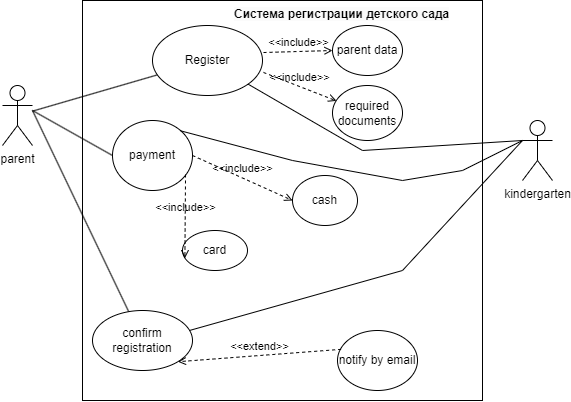

The diagram above was exported from draw.io. Its source (the exported page's mxGraphModel, read from the mxfile embedded in the PNG):
<mxGraphModel dx="1868" dy="425" grid="1" gridSize="10" guides="1" tooltips="1" connect="1" arrows="1" fold="1" page="1" pageScale="1" pageWidth="850" pageHeight="1100" math="0" shadow="0">
  <root>
    <mxCell id="0" />
    <mxCell id="1" parent="0" />
    <mxCell id="oP2arsPC70zKudL5JwdA-1" value="" style="whiteSpace=wrap;html=1;aspect=fixed;" parent="1" vertex="1">
      <mxGeometry x="-720" y="60" width="400" height="400" as="geometry" />
    </mxCell>
    <mxCell id="oP2arsPC70zKudL5JwdA-4" value="Register" style="ellipse;whiteSpace=wrap;html=1;" parent="1" vertex="1">
      <mxGeometry x="-650" y="85" width="110" height="70" as="geometry" />
    </mxCell>
    <mxCell id="oP2arsPC70zKudL5JwdA-5" value="payment" style="ellipse;whiteSpace=wrap;html=1;" parent="1" vertex="1">
      <mxGeometry x="-690" y="180" width="80" height="70" as="geometry" />
    </mxCell>
    <mxCell id="oP2arsPC70zKudL5JwdA-6" value="parent" style="shape=umlActor;verticalLabelPosition=bottom;verticalAlign=top;html=1;outlineConnect=0;" parent="1" vertex="1">
      <mxGeometry x="-800" y="145" width="30" height="60" as="geometry" />
    </mxCell>
    <mxCell id="oP2arsPC70zKudL5JwdA-10" value="kindergarten" style="shape=umlActor;verticalLabelPosition=bottom;verticalAlign=top;html=1;outlineConnect=0;" parent="1" vertex="1">
      <mxGeometry x="-280" y="180" width="30" height="60" as="geometry" />
    </mxCell>
    <mxCell id="oP2arsPC70zKudL5JwdA-12" value="parent data" style="ellipse;whiteSpace=wrap;html=1;" parent="1" vertex="1">
      <mxGeometry x="-470" y="85" width="70" height="50" as="geometry" />
    </mxCell>
    <mxCell id="oP2arsPC70zKudL5JwdA-13" value="cash" style="ellipse;whiteSpace=wrap;html=1;" parent="1" vertex="1">
      <mxGeometry x="-510" y="235" width="65" height="50" as="geometry" />
    </mxCell>
    <mxCell id="oP2arsPC70zKudL5JwdA-14" value="card" style="ellipse;whiteSpace=wrap;html=1;" parent="1" vertex="1">
      <mxGeometry x="-620" y="290" width="65" height="40" as="geometry" />
    </mxCell>
    <mxCell id="oP2arsPC70zKudL5JwdA-21" value="" style="endArrow=none;html=1;rounded=0;" parent="1" source="oP2arsPC70zKudL5JwdA-6" target="oP2arsPC70zKudL5JwdA-4" edge="1">
      <mxGeometry width="50" height="50" relative="1" as="geometry">
        <mxPoint x="-740" y="147" as="sourcePoint" />
        <mxPoint x="-660" y="130" as="targetPoint" />
      </mxGeometry>
    </mxCell>
    <mxCell id="oP2arsPC70zKudL5JwdA-26" value="confirm registration" style="ellipse;whiteSpace=wrap;html=1;" parent="1" vertex="1">
      <mxGeometry x="-710" y="370" width="100" height="60" as="geometry" />
    </mxCell>
    <mxCell id="oP2arsPC70zKudL5JwdA-32" value="&lt;span style=&quot;color: rgb(0, 0, 0); font-family: Helvetica; font-size: 12px; font-style: normal; font-variant-ligatures: normal; font-variant-caps: normal; letter-spacing: normal; orphans: 2; text-align: center; text-indent: 0px; text-transform: none; widows: 2; word-spacing: 0px; -webkit-text-stroke-width: 0px; white-space: normal; background-color: rgb(251, 251, 251); text-decoration-thickness: initial; text-decoration-style: initial; text-decoration-color: initial; float: none; display: inline !important;&quot;&gt;&lt;b&gt;Система регистрации детского сада&lt;/b&gt;&lt;/span&gt;" style="text;whiteSpace=wrap;html=1;" parent="1" vertex="1">
      <mxGeometry x="-570" y="60" width="240" height="40" as="geometry" />
    </mxCell>
    <mxCell id="oP2arsPC70zKudL5JwdA-34" value="&amp;lt;&amp;lt;include&amp;gt;&amp;gt;" style="html=1;verticalAlign=bottom;labelBackgroundColor=none;endArrow=open;endFill=0;dashed=1;rounded=0;exitX=1;exitY=0.5;exitDx=0;exitDy=0;entryX=0;entryY=0.5;entryDx=0;entryDy=0;" parent="1" source="oP2arsPC70zKudL5JwdA-5" target="oP2arsPC70zKudL5JwdA-13" edge="1">
      <mxGeometry width="160" relative="1" as="geometry">
        <mxPoint x="-188.67500000000007" y="346.37" as="sourcePoint" />
        <mxPoint x="-330.00088397269553" y="329.9957302031854" as="targetPoint" />
      </mxGeometry>
    </mxCell>
    <mxCell id="oP2arsPC70zKudL5JwdA-35" value="&amp;lt;&amp;lt;include&amp;gt;&amp;gt;" style="html=1;verticalAlign=bottom;labelBackgroundColor=none;endArrow=open;endFill=0;dashed=1;rounded=0;exitX=0.913;exitY=0.771;exitDx=0;exitDy=0;exitPerimeter=0;entryX=0.037;entryY=0.694;entryDx=0;entryDy=0;entryPerimeter=0;" parent="1" source="oP2arsPC70zKudL5JwdA-5" target="oP2arsPC70zKudL5JwdA-14" edge="1">
      <mxGeometry width="160" relative="1" as="geometry">
        <mxPoint x="-373.17" y="313.12" as="sourcePoint" />
        <mxPoint x="-460" y="390" as="targetPoint" />
      </mxGeometry>
    </mxCell>
    <mxCell id="oP2arsPC70zKudL5JwdA-38" value="" style="endArrow=none;html=1;rounded=0;exitX=1;exitY=0;exitDx=0;exitDy=0;" parent="1" source="oP2arsPC70zKudL5JwdA-5" edge="1">
      <mxGeometry width="50" height="50" relative="1" as="geometry">
        <mxPoint x="-330" y="250" as="sourcePoint" />
        <mxPoint x="-280" y="200" as="targetPoint" />
        <Array as="points">
          <mxPoint x="-510" y="220" />
          <mxPoint x="-400" y="240" />
          <mxPoint x="-340" y="230" />
        </Array>
      </mxGeometry>
    </mxCell>
    <mxCell id="oP2arsPC70zKudL5JwdA-39" value="" style="endArrow=none;html=1;rounded=0;exitX=0.97;exitY=0.333;exitDx=0;exitDy=0;exitPerimeter=0;" parent="1" source="oP2arsPC70zKudL5JwdA-26" edge="1">
      <mxGeometry width="50" height="50" relative="1" as="geometry">
        <mxPoint x="-330" y="250" as="sourcePoint" />
        <mxPoint x="-280" y="200" as="targetPoint" />
        <Array as="points">
          <mxPoint x="-400" y="330" />
        </Array>
      </mxGeometry>
    </mxCell>
    <mxCell id="oP2arsPC70zKudL5JwdA-40" value="required documents" style="ellipse;whiteSpace=wrap;html=1;" parent="1" vertex="1">
      <mxGeometry x="-470" y="145" width="70" height="55" as="geometry" />
    </mxCell>
    <mxCell id="oP2arsPC70zKudL5JwdA-42" value="&amp;lt;&amp;lt;include&amp;gt;&amp;gt;" style="html=1;verticalAlign=bottom;labelBackgroundColor=none;endArrow=open;endFill=0;dashed=1;rounded=0;exitX=1.009;exitY=0.386;exitDx=0;exitDy=0;entryX=0;entryY=0.5;entryDx=0;entryDy=0;exitPerimeter=0;" parent="1" source="oP2arsPC70zKudL5JwdA-4" target="oP2arsPC70zKudL5JwdA-12" edge="1">
      <mxGeometry width="160" relative="1" as="geometry">
        <mxPoint x="-450" y="162" as="sourcePoint" />
        <mxPoint x="-532" y="144" as="targetPoint" />
      </mxGeometry>
    </mxCell>
    <mxCell id="oP2arsPC70zKudL5JwdA-43" value="&amp;lt;&amp;lt;include&amp;gt;&amp;gt;" style="html=1;verticalAlign=bottom;labelBackgroundColor=none;endArrow=open;endFill=0;dashed=1;rounded=0;exitX=1.009;exitY=0.671;exitDx=0;exitDy=0;entryX=0.057;entryY=0.28;entryDx=0;entryDy=0;exitPerimeter=0;entryPerimeter=0;" parent="1" source="oP2arsPC70zKudL5JwdA-4" target="oP2arsPC70zKudL5JwdA-40" edge="1">
      <mxGeometry width="160" relative="1" as="geometry">
        <mxPoint x="-529" y="122" as="sourcePoint" />
        <mxPoint x="-460" y="120" as="targetPoint" />
      </mxGeometry>
    </mxCell>
    <mxCell id="oP2arsPC70zKudL5JwdA-44" value="notify by email" style="ellipse;whiteSpace=wrap;html=1;" parent="1" vertex="1">
      <mxGeometry x="-465" y="390" width="80" height="60" as="geometry" />
    </mxCell>
    <mxCell id="oP2arsPC70zKudL5JwdA-45" value="&amp;lt;&amp;lt;extend&amp;gt;&amp;gt;" style="html=1;verticalAlign=bottom;labelBackgroundColor=none;endArrow=open;endFill=0;dashed=1;rounded=0;exitX=0.045;exitY=0.314;exitDx=0;exitDy=0;exitPerimeter=0;entryX=1;entryY=1;entryDx=0;entryDy=0;" parent="1" source="oP2arsPC70zKudL5JwdA-44" target="oP2arsPC70zKudL5JwdA-26" edge="1">
      <mxGeometry width="160" relative="1" as="geometry">
        <mxPoint x="-650" y="350" as="sourcePoint" />
        <mxPoint x="-490" y="350" as="targetPoint" />
      </mxGeometry>
    </mxCell>
    <mxCell id="oP2arsPC70zKudL5JwdA-46" value="" style="endArrow=none;html=1;rounded=0;exitX=0;exitY=0.5;exitDx=0;exitDy=0;" parent="1" source="oP2arsPC70zKudL5JwdA-5" edge="1">
      <mxGeometry width="50" height="50" relative="1" as="geometry">
        <mxPoint x="-770" y="245" as="sourcePoint" />
        <mxPoint x="-770" y="170" as="targetPoint" />
      </mxGeometry>
    </mxCell>
    <mxCell id="oP2arsPC70zKudL5JwdA-47" value="" style="endArrow=none;html=1;rounded=0;" parent="1" source="oP2arsPC70zKudL5JwdA-26" edge="1">
      <mxGeometry width="50" height="50" relative="1" as="geometry">
        <mxPoint x="-780" y="260" as="sourcePoint" />
        <mxPoint x="-770" y="170" as="targetPoint" />
      </mxGeometry>
    </mxCell>
    <mxCell id="oP2arsPC70zKudL5JwdA-48" value="" style="endArrow=none;html=1;rounded=0;" parent="1" target="oP2arsPC70zKudL5JwdA-4" edge="1">
      <mxGeometry width="50" height="50" relative="1" as="geometry">
        <mxPoint x="-280" y="200" as="sourcePoint" />
        <mxPoint x="-230" y="150" as="targetPoint" />
        <Array as="points">
          <mxPoint x="-440" y="210" />
        </Array>
      </mxGeometry>
    </mxCell>
  </root>
</mxGraphModel>